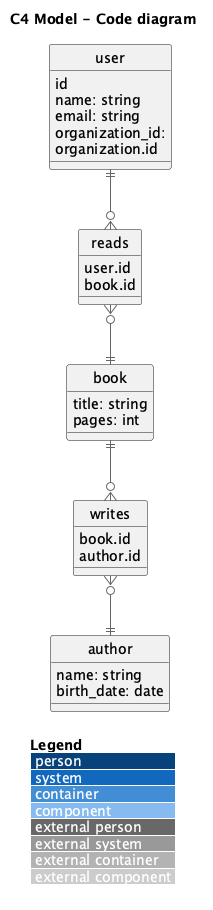

The diagram above was rendered by PlantUML. Its source (embedded in the PNG):
@startuml
hide circle

title C4 Model - Code diagram

!include https://raw.githubusercontent.com/plantuml-stdlib/C4-PlantUML/master/C4_Component.puml
' uncomment the following line and comment the first to use locally
' !include C4_Component.puml

LAYOUT_WITH_LEGEND()

entity user {
    id
    name: string
    email: string
    organization_id: organization.id
}

entity reads {
    user.id
    book.id
}

entity book {
    title: string
    pages: int
}

entity writes {
    book.id
    author.id
}

entity author {
    name: string
    birth_date: date
}

user ||-d-o{ reads
book ||-u-o{ reads

book ||-d-o{ writes
author ||-u-o{ writes

@enduml